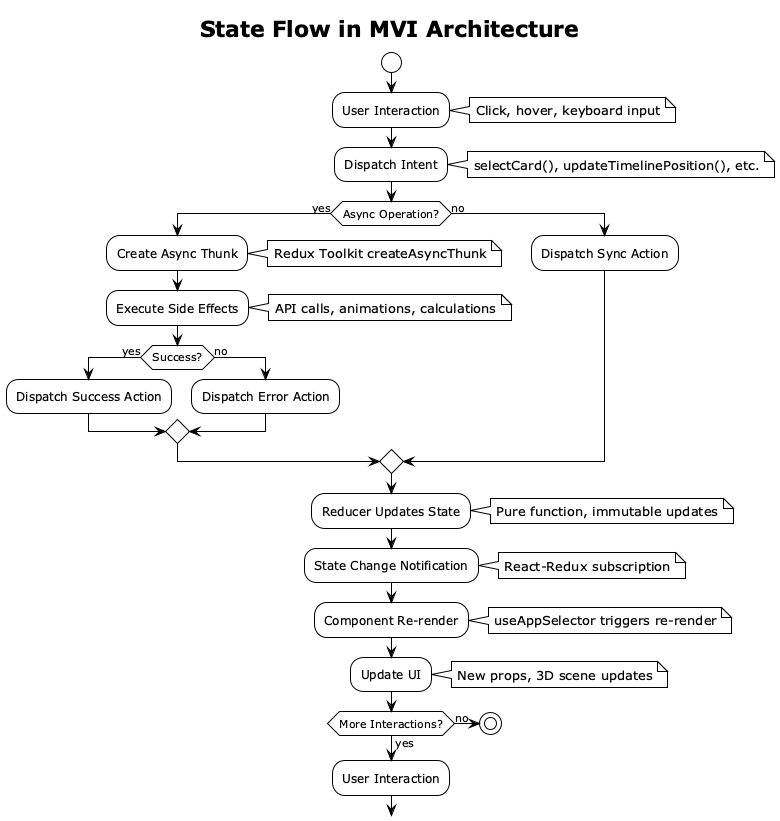

The diagram above was rendered by PlantUML. Its source (embedded in the PNG):
@startuml state-flow-diagram
!theme plain
skinparam backgroundColor #FFFFFF
skinparam activityStyle rectangle

title State Flow in MVI Architecture

start

:User Interaction;
note right: Click, hover, keyboard input

:Dispatch Intent;
note right: selectCard(), updateTimelinePosition(), etc.

if (Async Operation?) then (yes)
  :Create Async Thunk;
  note right: Redux Toolkit createAsyncThunk
  
  :Execute Side Effects;
  note right: API calls, animations, calculations
  
  if (Success?) then (yes)
    :Dispatch Success Action;
  else (no)
    :Dispatch Error Action;
  endif
else (no)
  :Dispatch Sync Action;
endif

:Reducer Updates State;
note right: Pure function, immutable updates

:State Change Notification;
note right: React-Redux subscription

:Component Re-render;
note right: useAppSelector triggers re-render

:Update UI;
note right: New props, 3D scene updates

if (More Interactions?) then (yes)
  :User Interaction;
else (no)
  stop
endif

@enduml